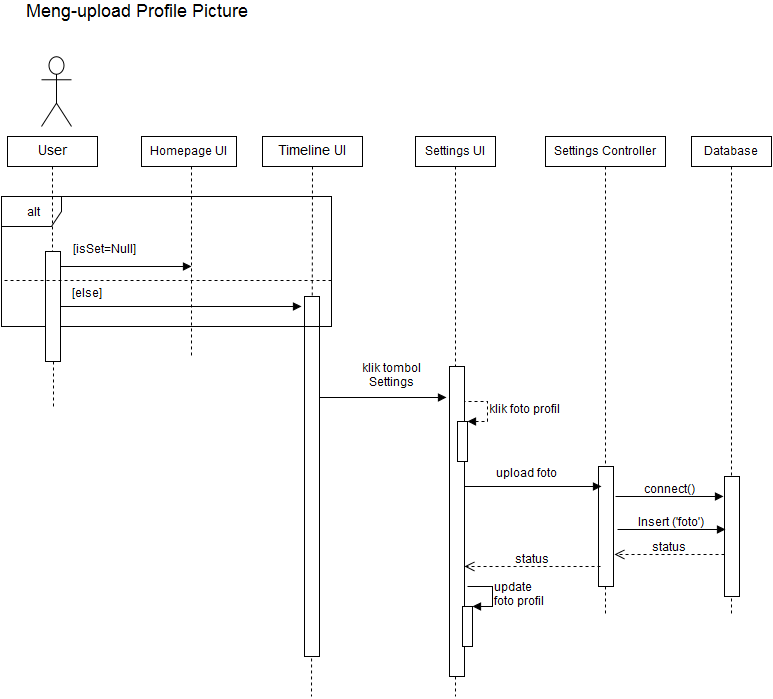

The diagram above was exported from draw.io. Its source (the exported page's mxGraphModel, read from the mxfile embedded in the PNG):
<mxGraphModel dx="880" dy="482" grid="1" gridSize="10" guides="1" tooltips="1" connect="1" arrows="1" fold="1" page="1" pageScale="1" pageWidth="1169" pageHeight="826" background="#ffffff" math="0" shadow="0">
  <root>
    <mxCell id="0" />
    <mxCell id="1" parent="0" />
    <mxCell id="427c570599c23365-10" value="" style="endArrow=none;html=1;exitX=0.5;exitY=1;startArrow=none;startFill=0;endFill=0;dashed=1;" parent="1" source="427c570599c23365-8" edge="1">
      <mxGeometry x="856" y="190" width="50" height="50" as="geometry">
        <mxPoint x="821" y="190" as="sourcePoint" />
        <mxPoint x="780" y="640" as="targetPoint" />
      </mxGeometry>
    </mxCell>
    <mxCell id="27475be1b2145cbc-23" value="" style="endArrow=none;html=1;exitX=0.5;exitY=1;startArrow=none;startFill=0;endFill=0;dashed=1;" parent="1" source="27475be1b2145cbc-11" edge="1">
      <mxGeometry x="710" y="190" width="50" height="50" as="geometry">
        <mxPoint x="675" y="190" as="sourcePoint" />
        <mxPoint x="654" y="640" as="targetPoint" />
      </mxGeometry>
    </mxCell>
    <mxCell id="27475be1b2145cbc-1" value="" style="shape=umlActor;verticalLabelPosition=bottom;labelBackgroundColor=#ffffff;verticalAlign=top;html=1;" parent="1" vertex="1">
      <mxGeometry x="90" y="80" width="30" height="70" as="geometry" />
    </mxCell>
    <mxCell id="27475be1b2145cbc-2" value="&lt;font style=&quot;font-size: 14px&quot;&gt;Timeline UI&lt;br&gt;&lt;/font&gt;" style="html=1;" parent="1" vertex="1">
      <mxGeometry x="311" y="160" width="100" height="30" as="geometry" />
    </mxCell>
    <mxCell id="27475be1b2145cbc-4" value="" style="endArrow=none;html=1;exitX=0.5;exitY=1;startArrow=none;startFill=0;endFill=0;dashed=1;" parent="1" source="27475be1b2145cbc-2" edge="1">
      <mxGeometry width="50" height="50" relative="1" as="geometry">
        <mxPoint x="110" y="60" as="sourcePoint" />
        <mxPoint x="360" y="720" as="targetPoint" />
      </mxGeometry>
    </mxCell>
    <mxCell id="27475be1b2145cbc-6" value="&lt;font style=&quot;font-size: 14px&quot;&gt;User&lt;/font&gt;" style="html=1;" parent="1" vertex="1">
      <mxGeometry x="56" y="160" width="90" height="30" as="geometry" />
    </mxCell>
    <mxCell id="27475be1b2145cbc-7" value="" style="endArrow=none;html=1;exitX=0.5;exitY=1;startArrow=none;startFill=0;endFill=0;dashed=1;" parent="1" source="27475be1b2145cbc-3" edge="1">
      <mxGeometry x="100" y="190" width="50" height="50" as="geometry">
        <mxPoint x="20" y="70" as="sourcePoint" />
        <mxPoint x="100" y="350" as="targetPoint" />
      </mxGeometry>
    </mxCell>
    <mxCell id="27475be1b2145cbc-8" value="" style="endArrow=none;html=1;exitX=0.5;exitY=1;startArrow=none;startFill=0;endFill=0;dashed=1;" parent="1" source="27475be1b2145cbc-3" edge="1">
      <mxGeometry x="100" y="190" width="50" height="50" as="geometry">
        <mxPoint x="100" y="190" as="sourcePoint" />
        <mxPoint x="102" y="430" as="targetPoint" />
      </mxGeometry>
    </mxCell>
    <mxCell id="27475be1b2145cbc-9" value="Settings UI&lt;br&gt;" style="html=1;" parent="1" vertex="1">
      <mxGeometry x="464" y="160" width="80" height="30" as="geometry" />
    </mxCell>
    <mxCell id="27475be1b2145cbc-10" value="" style="endArrow=none;html=1;exitX=0.5;exitY=1;startArrow=none;startFill=0;endFill=0;dashed=1;" parent="1" source="27475be1b2145cbc-19" edge="1">
      <mxGeometry x="510" y="190" width="50" height="50" as="geometry">
        <mxPoint x="260" y="60" as="sourcePoint" />
        <mxPoint x="510" y="500" as="targetPoint" />
      </mxGeometry>
    </mxCell>
    <mxCell id="27475be1b2145cbc-11" value="Settings Controller&lt;br&gt;" style="html=1;" parent="1" vertex="1">
      <mxGeometry x="594" y="160" width="120" height="30" as="geometry" />
    </mxCell>
    <mxCell id="27475be1b2145cbc-13" value="&lt;font style=&quot;font-size: 12px&quot;&gt;[isSet=Null]&lt;/font&gt;" style="html=1;verticalAlign=bottom;endArrow=block;" parent="1" edge="1">
      <mxGeometry x="-0.3115" y="10" width="80" relative="1" as="geometry">
        <mxPoint x="108" y="290" as="sourcePoint" />
        <mxPoint x="240" y="290" as="targetPoint" />
        <mxPoint as="offset" />
      </mxGeometry>
    </mxCell>
    <mxCell id="27475be1b2145cbc-14" value="" style="html=1;points=[];perimeter=orthogonalPerimeter;" parent="1" vertex="1">
      <mxGeometry x="353" y="320" width="15" height="360" as="geometry" />
    </mxCell>
    <mxCell id="27475be1b2145cbc-20" value="" style="endArrow=none;html=1;exitX=0.5;exitY=1;startArrow=none;startFill=0;endFill=0;dashed=1;" parent="1" source="27475be1b2145cbc-9" edge="1">
      <mxGeometry x="510" y="190" width="50" height="50" as="geometry">
        <mxPoint x="510" y="190" as="sourcePoint" />
        <mxPoint x="504" y="720" as="targetPoint" />
      </mxGeometry>
    </mxCell>
    <mxCell id="27475be1b2145cbc-22" value="" style="html=1;points=[];perimeter=orthogonalPerimeter;" parent="1" vertex="1">
      <mxGeometry x="647" y="490" width="15" height="120" as="geometry" />
    </mxCell>
    <mxCell id="27475be1b2145cbc-29" value="&lt;font style=&quot;font-size: 12px&quot;&gt;update&lt;br&gt;foto profil&lt;br&gt;&lt;/font&gt;" style="edgeStyle=orthogonalEdgeStyle;html=1;align=left;spacingLeft=2;endArrow=block;rounded=0;entryX=1;entryY=0;" parent="1" edge="1">
      <mxGeometry relative="1" as="geometry">
        <mxPoint x="516" y="610" as="sourcePoint" />
        <Array as="points">
          <mxPoint x="541" y="610" />
        </Array>
        <mxPoint x="521" y="630" as="targetPoint" />
      </mxGeometry>
    </mxCell>
    <mxCell id="27475be1b2145cbc-30" value="&lt;font style=&quot;font-size: 18px&quot;&gt;Meng-upload Profile Picture&lt;br&gt;&lt;/font&gt;" style="text;html=1;resizable=0;points=[];autosize=1;align=left;verticalAlign=top;spacingTop=-4;" parent="1" vertex="1">
      <mxGeometry x="75" y="25" width="240" height="20" as="geometry" />
    </mxCell>
    <mxCell id="4d6b511f3568e07c-1" value="alt" style="shape=umlFrame;whiteSpace=wrap;html=1;" parent="1" vertex="1">
      <mxGeometry x="50" y="220" width="330" height="130" as="geometry" />
    </mxCell>
    <mxCell id="4d6b511f3568e07c-2" value="Homepage UI&lt;br&gt;" style="html=1;" parent="1" vertex="1">
      <mxGeometry x="190" y="160" width="95" height="30" as="geometry" />
    </mxCell>
    <mxCell id="4d6b511f3568e07c-3" value="" style="endArrow=none;html=1;exitX=0.5;exitY=1;startArrow=none;startFill=0;endFill=0;dashed=1;" parent="1" edge="1">
      <mxGeometry x="275" y="190" width="50" height="50" as="geometry">
        <mxPoint x="240" y="190" as="sourcePoint" />
        <mxPoint x="240" y="380" as="targetPoint" />
      </mxGeometry>
    </mxCell>
    <mxCell id="27475be1b2145cbc-3" value="" style="html=1;points=[];perimeter=orthogonalPerimeter;" parent="1" vertex="1">
      <mxGeometry x="94" y="275" width="15" height="110" as="geometry" />
    </mxCell>
    <mxCell id="4d6b511f3568e07c-4" value="" style="endArrow=none;html=1;exitX=0.5;exitY=1;startArrow=none;startFill=0;endFill=0;dashed=1;" parent="1" source="27475be1b2145cbc-6" target="27475be1b2145cbc-3" edge="1">
      <mxGeometry x="100" y="190" width="50" height="50" as="geometry">
        <mxPoint x="101" y="190" as="sourcePoint" />
        <mxPoint x="101" y="560" as="targetPoint" />
      </mxGeometry>
    </mxCell>
    <mxCell id="4d6b511f3568e07c-5" value="" style="endArrow=none;html=1;endFill=0;dashed=1;" parent="1" edge="1">
      <mxGeometry width="50" height="50" relative="1" as="geometry">
        <mxPoint x="53" y="304" as="sourcePoint" />
        <mxPoint x="380" y="304" as="targetPoint" />
      </mxGeometry>
    </mxCell>
    <mxCell id="4d6b511f3568e07c-7" value="[else]" style="text;html=1;resizable=0;points=[];autosize=1;align=left;verticalAlign=top;spacingTop=-4;" parent="1" vertex="1">
      <mxGeometry x="121" y="310" width="50" height="20" as="geometry" />
    </mxCell>
    <mxCell id="4d6b511f3568e07c-8" value="" style="html=1;verticalAlign=bottom;endArrow=block;" parent="1" edge="1">
      <mxGeometry x="109" y="330" width="80" as="geometry">
        <mxPoint x="109" y="330" as="sourcePoint" />
        <mxPoint x="350" y="330" as="targetPoint" />
        <mxPoint as="offset" />
      </mxGeometry>
    </mxCell>
    <mxCell id="427c570599c23365-3" value="&lt;font style=&quot;font-size: 12px&quot;&gt;klik foto profil&lt;/font&gt;" style="edgeStyle=orthogonalEdgeStyle;html=1;align=left;spacingLeft=2;endArrow=block;rounded=0;entryX=1;entryY=0;dashed=1;" parent="1" target="427c570599c23365-2" edge="1">
      <mxGeometry relative="1" as="geometry">
        <mxPoint x="511" y="425" as="sourcePoint" />
        <Array as="points">
          <mxPoint x="536" y="425" />
        </Array>
      </mxGeometry>
    </mxCell>
    <mxCell id="427c570599c23365-4" value="" style="endArrow=block;endFill=1;html=1;edgeStyle=orthogonalEdgeStyle;align=left;verticalAlign=top;" parent="1" edge="1">
      <mxGeometry x="-1" relative="1" as="geometry">
        <mxPoint x="513" y="510" as="sourcePoint" />
        <mxPoint x="650" y="510" as="targetPoint" />
        <Array as="points" />
      </mxGeometry>
    </mxCell>
    <mxCell id="427c570599c23365-5" value="" style="resizable=0;html=1;align=left;verticalAlign=bottom;labelBackgroundColor=#ffffff;fontSize=10;" parent="427c570599c23365-4" connectable="0" vertex="1">
      <mxGeometry x="-1" relative="1" as="geometry" />
    </mxCell>
    <mxCell id="427c570599c23365-6" value="upload foto&lt;br&gt;" style="text;html=1;resizable=0;points=[];autosize=1;align=left;verticalAlign=top;spacingTop=-4;" parent="1" vertex="1">
      <mxGeometry x="545" y="490" width="80" height="20" as="geometry" />
    </mxCell>
    <mxCell id="427c570599c23365-8" value="Database" style="html=1;" parent="1" vertex="1">
      <mxGeometry x="740" y="160" width="80" height="30" as="geometry" />
    </mxCell>
    <mxCell id="427c570599c23365-9" value="" style="html=1;points=[];perimeter=orthogonalPerimeter;" parent="1" vertex="1">
      <mxGeometry x="773" y="500" width="15" height="120" as="geometry" />
    </mxCell>
    <mxCell id="427c570599c23365-12" value="&lt;font style=&quot;font-size: 12px&quot;&gt;connect()&lt;br&gt;&lt;/font&gt;" style="html=1;verticalAlign=bottom;endArrow=block;" parent="1" edge="1">
      <mxGeometry x="664" y="520" width="80" as="geometry">
        <mxPoint x="664" y="520" as="sourcePoint" />
        <mxPoint x="772" y="520" as="targetPoint" />
        <Array as="points" />
        <mxPoint as="offset" />
      </mxGeometry>
    </mxCell>
    <mxCell id="427c570599c23365-13" value="&lt;font style=&quot;font-size: 12px&quot;&gt;Insert ('foto')&lt;/font&gt;&lt;br&gt;" style="html=1;verticalAlign=bottom;endArrow=block;" parent="1" edge="1">
      <mxGeometry y="9" width="80" as="geometry">
        <mxPoint x="666" y="553" as="sourcePoint" />
        <mxPoint x="774" y="553" as="targetPoint" />
        <Array as="points" />
        <mxPoint as="offset" />
      </mxGeometry>
    </mxCell>
    <mxCell id="427c570599c23365-14" value="&lt;font style=&quot;font-size: 12px&quot;&gt;status&lt;/font&gt;" style="html=1;verticalAlign=bottom;endArrow=open;dashed=1;endSize=8;" parent="1" edge="1">
      <mxGeometry relative="1" as="geometry">
        <mxPoint x="773" y="578" as="sourcePoint" />
        <mxPoint x="663" y="578" as="targetPoint" />
        <Array as="points" />
      </mxGeometry>
    </mxCell>
    <mxCell id="27475be1b2145cbc-19" value="" style="html=1;points=[];perimeter=orthogonalPerimeter;shadow=0;rounded=0;" parent="1" vertex="1">
      <mxGeometry x="498" y="390" width="15" height="310" as="geometry" />
    </mxCell>
    <mxCell id="427c570599c23365-2" value="" style="html=1;points=[];perimeter=orthogonalPerimeter;" parent="1" vertex="1">
      <mxGeometry x="506" y="445" width="10" height="40" as="geometry" />
    </mxCell>
    <mxCell id="427c570599c23365-21" value="klik tombol&lt;br&gt;&lt;div align=&quot;center&quot;&gt;Settings&lt;br&gt;&lt;/div&gt;" style="text;html=1;resizable=0;points=[];autosize=1;align=left;verticalAlign=top;spacingTop=-4;" parent="1" vertex="1">
      <mxGeometry x="411" y="385" width="70" height="30" as="geometry" />
    </mxCell>
    <mxCell id="427c570599c23365-22" value="&lt;font style=&quot;font-size: 12px&quot;&gt;status&lt;/font&gt;" style="html=1;verticalAlign=bottom;endArrow=open;dashed=1;endSize=8;" parent="1" target="27475be1b2145cbc-19" edge="1">
      <mxGeometry x="539" y="590" as="geometry">
        <mxPoint x="649" y="590" as="sourcePoint" />
        <mxPoint x="539" y="590" as="targetPoint" />
        <Array as="points" />
      </mxGeometry>
    </mxCell>
    <mxCell id="427c570599c23365-23" value="" style="html=1;verticalAlign=bottom;endArrow=block;" parent="1" edge="1">
      <mxGeometry width="80" relative="1" as="geometry">
        <mxPoint x="368" y="421" as="sourcePoint" />
        <mxPoint x="495" y="421" as="targetPoint" />
      </mxGeometry>
    </mxCell>
    <mxCell id="27475be1b2145cbc-28" value="" style="html=1;points=[];perimeter=orthogonalPerimeter;" parent="1" vertex="1">
      <mxGeometry x="511" y="630" width="10" height="40" as="geometry" />
    </mxCell>
  </root>
</mxGraphModel>